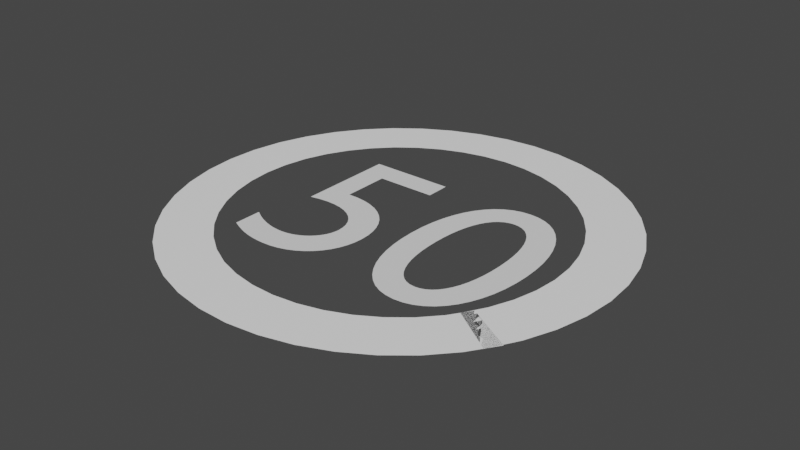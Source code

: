 # Source: 50.blend  (saved by Blender 2.81.16; exported with 4.5.12 LTS)
import bpy
from mathutils import Matrix  # noqa: F401  (used for matrix-valued properties, if any)

bpy.ops.wm.read_factory_settings(use_empty=True)
scene = bpy.context.scene
scene.name = 'Scene'

# ---- collections
col_collection = bpy.data.collections.new('Collection'); scene.collection.children.link(col_collection)

# ---- materials (node trees are filled in below, after node groups)
mat_material_002 = bpy.data.materials.new('Material.002')
mat_material_002.use_transparent_shadow = False

# ---- material node trees
mat_material_002.use_nodes = True; mat_material_002.node_tree.nodes.clear()
_N = mat_material_002.node_tree.nodes; _L = mat_material_002.node_tree.links
n0 = _N.new('ShaderNodeOutputMaterial'); n0.name = 'Material Output'; n0.location = (300, 300)
n1 = _N.new('ShaderNodeBsdfPrincipled'); n1.name = 'Principled BSDF'; n1.location = (10, 300)
n1.distribution = 'GGX'
n1.subsurface_method = 'BURLEY'
n1.inputs[0].default_value = (1.0, 1.0, 1.0, 1.0)
n1.inputs[3].default_value = 1.45
n1.inputs[27].default_value = (0.0, 0.0, 0.0, 1.0)
n1.inputs[28].default_value = 1.0
_L.new(n1.outputs[0], n0.inputs[0])
n0.is_active_output = True

# ---- world
world_world = bpy.data.worlds.new('World'); scene.world = world_world
world_world.use_nodes = True; world_world.node_tree.nodes.clear()
_N = world_world.node_tree.nodes; _L = world_world.node_tree.links
n0 = _N.new('ShaderNodeOutputWorld'); n0.name = 'World Output'; n0.location = (300, 300)
n1 = _N.new('ShaderNodeBackground'); n1.name = 'Background'; n1.location = (10, 300)
n1.inputs[0].default_value = (0.05088, 0.05088, 0.05088, 1.0)
_L.new(n1.outputs[0], n0.inputs[0])
n0.is_active_output = True
world_world.color = (0.05088, 0.05088, 0.05088)
world_world.use_sun_shadow = False
world_world.sun_shadow_jitter_overblur = 0.0

# ---- meshes
me_plane_001 = bpy.data.meshes.new('Plane.001')
me_plane_001.from_pydata([(24.12, -3.256, 7.451e-09), (23.15, -4.018, 1.863e-09), (27.44, -4.247, -7.451e-09), (26.15, -5.249, 0.0), (23.15, -4.018, 1.863e-09), (21.97, -4.697, 3.725e-09), (26.15, -5.249, 0.0), (24.61, -6.141, 7.451e-09), (21.97, -4.697, 3.725e-09), (20.61, -5.279, 5.588e-09), (24.61, -6.141, 7.451e-09), (22.83, -6.907, 1.863e-09), (20.61, -5.279, 5.588e-09), (19.12, -5.754, 3.725e-09), (22.83, -6.907, 1.863e-09), (20.86, -7.532, 1.863e-09), (19.12, -5.754, 3.725e-09), (17.51, -6.112, 0.0), (20.86, -7.532, 1.863e-09), (18.75, -8.004, 1.863e-09), (17.51, -6.112, 0.0), (15.82, -6.346, 3.725e-09), (18.75, -8.004, 1.863e-09), (16.52, -8.312, 3.725e-09), (15.82, -6.346, 3.725e-09), (14.08, -6.453, 3.725e-09), (16.52, -8.312, 3.725e-09), (14.24, -8.452, 3.725e-09), (14.08, -6.453, 3.725e-09), (12.33, -6.427, 1.863e-09), (14.24, -8.452, 3.725e-09), (11.94, -8.417, 3.725e-09), (12.33, -6.427, 1.863e-09), (10.61, -6.271, 3.725e-09), (11.94, -8.417, 3.725e-09), (9.676, -8.211, 1.863e-09), (10.61, -6.271, 3.725e-09), (8.942, -5.989, 3.725e-09), (9.676, -8.211, 1.863e-09), (7.485, -7.837, -5.588e-09), (8.942, -5.989, 3.725e-09), (7.381, -5.574, -1.863e-09), (7.485, -7.837, -5.588e-09), (5.43, -7.293, 1.863e-09), (7.381, -5.574, -1.863e-09), (5.949, -5.046, 5.588e-09), (5.43, -7.293, 1.863e-09), (3.547, -6.6, 3.725e-09), (5.949, -5.046, 5.588e-09), (4.674, -4.417, 7.451e-09), (3.547, -6.6, 3.725e-09), (1.873, -5.774, 7.451e-09), (4.674, -4.417, 7.451e-09), (3.587, -3.698, 1.863e-09), (1.873, -5.774, 7.451e-09), (0.4431, -4.831, 1.863e-09), (3.587, -3.698, 1.863e-09), (2.705, -2.906, 3.725e-09), (0.4431, -4.831, 1.863e-09), (-0.717, -3.79, 5.588e-09), (2.705, -2.906, 3.725e-09), (2.048, -2.058, 3.725e-09), (-0.717, -3.79, 5.588e-09), (-1.582, -2.672, 3.725e-09), (2.048, -2.058, 3.725e-09), (1.628, -1.169, 1.863e-09), (-1.582, -2.672, 3.725e-09), (-2.133, -1.501, 0.0), (1.628, -1.169, 1.863e-09), (1.451, -0.2548, 5.588e-09), (-2.133, -1.501, 0.0), (-2.362, -0.3017, 0.0), (1.451, -0.2548, 5.588e-09), (1.53, 0.6638, 3.725e-09), (-2.362, -0.3017, 0.0), (-2.258, 0.9018, 3.725e-09), (1.53, 0.6638, 3.725e-09), (1.86, 1.565, 3.725e-09), (-2.258, 0.9018, 3.725e-09), (-1.822, 2.087, 0.0), (1.86, 1.565, 3.725e-09), (2.449, 2.429, 3.725e-09), (-1.822, 2.087, 0.0), (-1.05, 3.225, 3.725e-09), (2.449, 2.429, 3.725e-09), (3.266, 3.239, 3.725e-09), (-1.05, 3.225, 3.725e-09), (0.02349, 4.293, 3.725e-09), (3.266, 3.239, 3.725e-09), (4.295, 3.981, 1.863e-09), (0.02349, 4.293, 3.725e-09), (1.375, 5.268, 3.725e-09), (4.295, 3.981, 1.863e-09), (5.516, 4.639, 3.725e-09), (1.375, 5.268, 3.725e-09), (2.977, 6.131, 5.588e-09), (5.516, 4.639, 3.725e-09), (6.903, 5.197, 3.725e-09), (2.977, 6.131, 5.588e-09), (4.799, 6.866, 3.725e-09), (6.903, 5.197, 3.725e-09), (8.426, 5.647, 1.863e-09), (4.799, 6.866, 3.725e-09), (6.804, 7.457, 1.863e-09), (8.426, 5.647, 1.863e-09), (10.06, 5.978, 3.725e-09), (6.804, 7.457, 1.863e-09), (8.95, 7.892, 3.725e-09), (10.06, 5.978, 3.725e-09), (11.76, 6.184, -1.863e-09), (8.95, 7.892, 3.725e-09), (11.19, 8.162, 1.863e-09), (11.76, 6.184, -1.863e-09), (13.51, 6.262, 3.725e-09), (11.19, 8.162, 1.863e-09), (13.48, 8.262, 7.451e-09), (13.51, 6.262, 3.725e-09), (15.26, 6.199, 3.725e-09), (13.48, 8.262, 7.451e-09), (15.78, 8.18, 5.588e-09), (15.26, 6.199, 3.725e-09), (16.96, 6.002, 0.0), (15.78, 8.18, 5.588e-09), (18.03, 7.923, 3.725e-09), (16.96, 6.002, 0.0), (18.6, 5.68, 3.725e-09), (18.03, 7.923, 3.725e-09), (20.18, 7.5, 7.451e-09), (18.6, 5.68, 3.725e-09), (20.13, 5.239, 3.725e-09), (20.18, 7.5, 7.451e-09), (22.2, 6.92, 3.725e-09), (20.13, 5.239, 3.725e-09), (21.53, 4.688, 5.588e-09), (22.2, 6.92, 3.725e-09), (24.04, 6.196, 3.725e-09), (21.53, 4.688, 5.588e-09), (22.77, 4.037, 5.588e-09), (24.04, 6.196, 3.725e-09), (25.66, 5.341, -3.725e-09), (22.77, 4.037, 5.588e-09), (23.81, 3.301, 3.725e-09), (25.66, 5.341, -3.725e-09), (27.03, 4.374, 3.725e-09), (23.81, 3.301, 3.725e-09), (24.64, 2.495, 7.451e-09), (27.03, 4.374, 3.725e-09), (28.12, 3.313, -3.725e-09), (24.64, 2.495, 7.451e-09), (25.25, 1.635, 3.725e-09), (28.12, 3.313, -3.725e-09), (28.92, 2.18, 3.725e-09), (25.25, 1.635, 3.725e-09), (25.61, 0.7377, 5.588e-09), (28.92, 2.18, 3.725e-09), (29.39, 0.9985, -3.725e-09), (25.61, 0.7377, 5.588e-09), (25.71, -0.1808, 7.451e-09), (29.39, 0.9985, -3.725e-09), (29.53, -0.2047, -1.863e-09), (25.71, -0.1808, 7.451e-09), (25.55, -1.096, 3.725e-09), (29.53, -0.2047, -1.863e-09), (29.32, -1.405, -7.451e-09), (25.55, -1.096, 3.725e-09), (25.15, -1.988, 7.451e-09), (29.32, -1.405, -7.451e-09), (28.79, -2.58, 1.863e-09), (25.15, -1.988, 7.451e-09), (24.51, -2.84, 9.313e-09), (28.79, -2.58, 1.863e-09), (27.95, -3.702, -1.863e-09), (24.51, -2.84, 9.313e-09), (23.65, -3.636, 1.863e-09), (27.95, -3.702, -1.863e-09), (26.81, -4.75, -1.863e-09)], [], [(0, 1, 3, 2), (4, 5, 7, 6), (8, 9, 11, 10), (12, 13, 15, 14), (16, 17, 19, 18), (20, 21, 23, 22), (24, 25, 27, 26), (28, 29, 31, 30), (32, 33, 35, 34), (36, 37, 39, 38), (40, 41, 43, 42), (44, 45, 47, 46), (48, 49, 51, 50), (52, 53, 55, 54), (56, 57, 59, 58), (60, 61, 63, 62), (64, 65, 67, 66), (68, 69, 71, 70), (72, 73, 75, 74), (76, 77, 79, 78), (80, 81, 83, 82), (84, 85, 87, 86), (88, 89, 91, 90), (92, 93, 95, 94), (96, 97, 99, 98), (100, 101, 103, 102), (104, 105, 107, 106), (108, 109, 111, 110), (112, 113, 115, 114), (116, 117, 119, 118), (120, 121, 123, 122), (124, 125, 127, 126), (128, 129, 131, 130), (132, 133, 135, 134), (136, 137, 139, 138), (140, 141, 143, 142), (144, 145, 147, 146), (148, 149, 151, 150), (152, 153, 155, 154), (156, 157, 159, 158), (160, 161, 163, 162), (164, 165, 167, 166), (168, 169, 171, 170), (172, 173, 175, 174)])
_uv = me_plane_001.uv_layers.new(name='UVMap')
_uv.uv.foreach_set('vector', [0.0, 0.0, 1.0, 0.0, 1.0, 1.0, 0.0, 1.0, 0.0, 0.0, 1.0, 0.0, 1.0, 1.0, 0.0, 1.0, 0.0, 0.0, 1.0, 0.0, 1.0, 1.0, 0.0, 1.0, 0.0, 0.0, 1.0, 0.0, 1.0, 1.0, 0.0, 1.0, 0.0, 0.0, 1.0, 0.0, 1.0, 1.0, 0.0, 1.0, 0.0, 0.0, 1.0, 0.0, 1.0, 1.0, 0.0, 1.0, 0.0, 0.0, 1.0, 0.0, 1.0, 1.0, 0.0, 1.0, 0.0, 0.0, 1.0, 0.0, 1.0, 1.0, 0.0, 1.0, 0.0, 0.0, 1.0, 0.0, 1.0, 1.0, 0.0, 1.0, 0.0, 0.0, 1.0, 0.0, 1.0, 1.0, 0.0, 1.0, 0.0, 0.0, 1.0, 0.0, 1.0, 1.0, 0.0, 1.0, 0.0, 0.0, 1.0, 0.0, 1.0, 1.0, 0.0, 1.0, 0.0, 0.0, 1.0, 0.0, 1.0, 1.0, 0.0, 1.0, 0.0, 0.0, 1.0, 0.0, 1.0, 1.0, 0.0, 1.0, 0.0, 0.0, 1.0, 0.0, 1.0, 1.0, 0.0, 1.0, 0.0, 0.0, 1.0, 0.0, 1.0, 1.0, 0.0, 1.0, 0.0, 0.0, 1.0, 0.0, 1.0, 1.0, 0.0, 1.0, 0.0, 0.0, 1.0, 0.0, 1.0, 1.0, 0.0, 1.0, 0.0, 0.0, 1.0, 0.0, 1.0, 1.0, 0.0, 1.0, 0.0, 0.0, 1.0, 0.0, 1.0, 1.0, 0.0, 1.0, 0.0, 0.0, 1.0, 0.0, 1.0, 1.0, 0.0, 1.0, 0.0, 0.0, 1.0, 0.0, 1.0, 1.0, 0.0, 1.0, 0.0, 0.0, 1.0, 0.0, 1.0, 1.0, 0.0, 1.0, 0.0, 0.0, 1.0, 0.0, 1.0, 1.0, 0.0, 1.0, 0.0, 0.0, 1.0, 0.0, 1.0, 1.0, 0.0, 1.0, 0.0, 0.0, 1.0, 0.0, 1.0, 1.0, 0.0, 1.0, 0.0, 0.0, 1.0, 0.0, 1.0, 1.0, 0.0, 1.0, 0.0, 0.0, 1.0, 0.0, 1.0, 1.0, 0.0, 1.0, 0.0, 0.0, 1.0, 0.0, 1.0, 1.0, 0.0, 1.0, 0.0, 0.0, 1.0, 0.0, 1.0, 1.0, 0.0, 1.0, 0.0, 0.0, 1.0, 0.0, 1.0, 1.0, 0.0, 1.0, 0.0, 0.0, 1.0, 0.0, 1.0, 1.0, 0.0, 1.0, 0.0, 0.0, 1.0, 0.0, 1.0, 1.0, 0.0, 1.0, 0.0, 0.0, 1.0, 0.0, 1.0, 1.0, 0.0, 1.0, 0.0, 0.0, 1.0, 0.0, 1.0, 1.0, 0.0, 1.0, 0.0, 0.0, 1.0, 0.0, 1.0, 1.0, 0.0, 1.0, 0.0, 0.0, 1.0, 0.0, 1.0, 1.0, 0.0, 1.0, 0.0, 0.0, 1.0, 0.0, 1.0, 1.0, 0.0, 1.0, 0.0, 0.0, 1.0, 0.0, 1.0, 1.0, 0.0, 1.0, 0.0, 0.0, 1.0, 0.0, 1.0, 1.0, 0.0, 1.0, 0.0, 0.0, 1.0, 0.0, 1.0, 1.0, 0.0, 1.0, 0.0, 0.0, 1.0, 0.0, 1.0, 1.0, 0.0, 1.0, 0.0, 0.0, 1.0, 0.0, 1.0, 1.0, 0.0, 1.0, 0.0, 0.0, 1.0, 0.0, 1.0, 1.0, 0.0, 1.0])
me_plane_001.materials.append(mat_material_002)
me_plane_001.use_remesh_fix_poles = True
me_plane_001.use_remesh_preserve_attributes = False
me_plane_001.use_mirror_vertex_groups = False
me_plane_001.update()

# ---- curves / text
txt_text = bpy.data.curves.new('Text', 'FONT')
txt_text.dimensions = '2D'
txt_text.body = '50'
txt_text.use_path_clamp = True

# ---- objects
ob_plane_001 = bpy.data.objects.new('Plane.001', me_plane_001)
ob_text = bpy.data.objects.new('Text', txt_text)

# ---- transforms, parenting, visibility, modifiers, constraints
ob_plane_001.location = (-0.6636, 0.005063, 0.05796)
ob_plane_001.scale = (0.04833, 0.09218, 1.472)
ob_plane_001.lineart.crease_threshold = 0.0
ob_text.location = (-0.4984, -0.3346, 0.02074)
ob_text.lineart.crease_threshold = 0.0

# ---- collection membership
col_collection.objects.link(ob_plane_001)
col_collection.objects.link(ob_text)

# ---- scene / render settings (as saved in the file)
scene.frame_start = 1; scene.frame_end = 250; scene.frame_set(1)
scene.render.engine = 'BLENDER_EEVEE_NEXT'
scene.cycles.use_denoising = False
scene.cycles.samples = 128
scene.cycles.sampling_pattern = 'TABULATED_SOBOL'
scene.cycles.use_adaptive_sampling = False
scene.cycles.use_light_tree = False
scene.view_settings.view_transform = 'Filmic'
bpy.context.view_layer.update()

# ---- added for rendering (the .blend has no active camera and no usable light): camera, sun
cam_auto = bpy.data.cameras.new('AutoCamera')
cam_auto.lens = 50.0
cam_auto.sensor_width = 36.0
cam_auto.clip_end = 1000.0
ob_auto_camera = bpy.data.objects.new('AutoCamera', cam_auto)
scene.collection.objects.link(ob_auto_camera)
ob_auto_camera.location = (2.00942, -2.42352, 1.65258)
ob_auto_camera.rotation_euler = (1.09748, -7.21219e-08, 0.694738)
scene.camera = ob_auto_camera
light_auto_sun = bpy.data.lights.new('AutoSun', 'SUN')
light_auto_sun.energy = 3.0
light_auto_sun.angle = 0.0523599
ob_auto_sun = bpy.data.objects.new('AutoSun', light_auto_sun)
scene.collection.objects.link(ob_auto_sun)
ob_auto_sun.rotation_euler = (0.872665, 0.174533, 0.523599)
bpy.context.view_layer.update()
